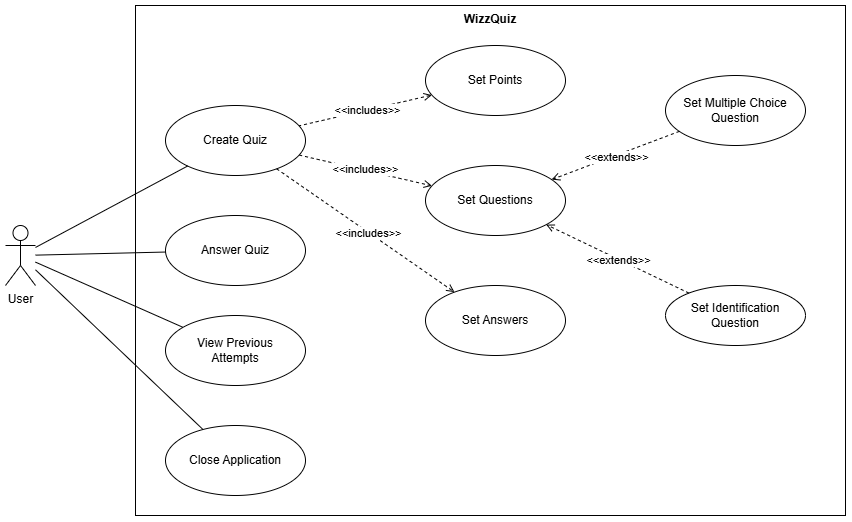

The diagram above was exported from draw.io. Its source (the exported page's mxGraphModel, read from the mxfile embedded in the PNG):
<mxGraphModel dx="1216" dy="671" grid="1" gridSize="10" guides="1" tooltips="1" connect="1" arrows="1" fold="1" page="1" pageScale="1" pageWidth="850" pageHeight="1100" math="0" shadow="0">
  <root>
    <mxCell id="0" />
    <mxCell id="1" parent="0" />
    <mxCell id="eTjFhGnAHEN-aUuaQXOi-1" value="WizzQuiz" style="shape=rect;html=1;verticalAlign=top;fontStyle=1;whiteSpace=wrap;align=center;" vertex="1" parent="1">
      <mxGeometry x="450" y="60" width="710" height="510" as="geometry" />
    </mxCell>
    <mxCell id="eTjFhGnAHEN-aUuaQXOi-2" value="User" style="shape=umlActor;html=1;verticalLabelPosition=bottom;verticalAlign=top;align=center;" vertex="1" parent="1">
      <mxGeometry x="320" y="280" width="30" height="60" as="geometry" />
    </mxCell>
    <mxCell id="eTjFhGnAHEN-aUuaQXOi-6" style="rounded=0;orthogonalLoop=1;jettySize=auto;html=1;endArrow=open;endFill=0;dashed=1;" edge="1" parent="1" source="eTjFhGnAHEN-aUuaQXOi-3" target="eTjFhGnAHEN-aUuaQXOi-4">
      <mxGeometry relative="1" as="geometry" />
    </mxCell>
    <mxCell id="eTjFhGnAHEN-aUuaQXOi-17" value="&amp;lt;&amp;lt;includes&amp;gt;&amp;gt;" style="edgeLabel;html=1;align=center;verticalAlign=middle;resizable=0;points=[];" vertex="1" connectable="0" parent="eTjFhGnAHEN-aUuaQXOi-6">
      <mxGeometry x="-0.0082" y="1" relative="1" as="geometry">
        <mxPoint as="offset" />
      </mxGeometry>
    </mxCell>
    <mxCell id="eTjFhGnAHEN-aUuaQXOi-3" value="Create Quiz" style="ellipse;whiteSpace=wrap;html=1;" vertex="1" parent="1">
      <mxGeometry x="480" y="160" width="140" height="70" as="geometry" />
    </mxCell>
    <mxCell id="eTjFhGnAHEN-aUuaQXOi-4" value="Set Questions" style="ellipse;whiteSpace=wrap;html=1;" vertex="1" parent="1">
      <mxGeometry x="740" y="220" width="140" height="70" as="geometry" />
    </mxCell>
    <mxCell id="eTjFhGnAHEN-aUuaQXOi-5" value="Set Answers" style="ellipse;whiteSpace=wrap;html=1;" vertex="1" parent="1">
      <mxGeometry x="740" y="340" width="140" height="70" as="geometry" />
    </mxCell>
    <mxCell id="eTjFhGnAHEN-aUuaQXOi-7" value="" style="edgeStyle=none;html=1;endArrow=open;verticalAlign=bottom;rounded=0;dashed=1;endFill=0;" edge="1" parent="1" source="eTjFhGnAHEN-aUuaQXOi-3" target="eTjFhGnAHEN-aUuaQXOi-5">
      <mxGeometry width="160" relative="1" as="geometry">
        <mxPoint x="70" y="230" as="sourcePoint" />
        <mxPoint x="230" y="230" as="targetPoint" />
      </mxGeometry>
    </mxCell>
    <mxCell id="eTjFhGnAHEN-aUuaQXOi-18" value="&amp;lt;&amp;lt;includes&amp;gt;&amp;gt;" style="edgeLabel;html=1;align=center;verticalAlign=middle;resizable=0;points=[];" vertex="1" connectable="0" parent="eTjFhGnAHEN-aUuaQXOi-7">
      <mxGeometry x="0.04" relative="1" as="geometry">
        <mxPoint x="-2" as="offset" />
      </mxGeometry>
    </mxCell>
    <mxCell id="eTjFhGnAHEN-aUuaQXOi-8" value="Set Points" style="ellipse;whiteSpace=wrap;html=1;" vertex="1" parent="1">
      <mxGeometry x="740" y="100" width="140" height="70" as="geometry" />
    </mxCell>
    <mxCell id="eTjFhGnAHEN-aUuaQXOi-9" value="" style="edgeStyle=none;html=1;endArrow=none;verticalAlign=bottom;rounded=0;dashed=1;endFill=0;startArrow=open;startFill=0;" edge="1" parent="1" source="eTjFhGnAHEN-aUuaQXOi-8" target="eTjFhGnAHEN-aUuaQXOi-3">
      <mxGeometry width="160" relative="1" as="geometry">
        <mxPoint x="-70" y="120" as="sourcePoint" />
        <mxPoint x="90" y="120" as="targetPoint" />
      </mxGeometry>
    </mxCell>
    <mxCell id="eTjFhGnAHEN-aUuaQXOi-19" value="&amp;lt;&amp;lt;includes&amp;gt;&amp;gt;" style="edgeLabel;html=1;align=center;verticalAlign=middle;resizable=0;points=[];" vertex="1" connectable="0" parent="eTjFhGnAHEN-aUuaQXOi-9">
      <mxGeometry x="-0.0181" relative="1" as="geometry">
        <mxPoint as="offset" />
      </mxGeometry>
    </mxCell>
    <mxCell id="eTjFhGnAHEN-aUuaQXOi-10" value="Answer Quiz" style="ellipse;whiteSpace=wrap;html=1;" vertex="1" parent="1">
      <mxGeometry x="480" y="270" width="140" height="70" as="geometry" />
    </mxCell>
    <mxCell id="eTjFhGnAHEN-aUuaQXOi-13" value="" style="endArrow=none;html=1;rounded=0;" edge="1" parent="1" source="eTjFhGnAHEN-aUuaQXOi-2" target="eTjFhGnAHEN-aUuaQXOi-3">
      <mxGeometry width="50" height="50" relative="1" as="geometry">
        <mxPoint y="450" as="sourcePoint" />
        <mxPoint x="50" y="400" as="targetPoint" />
      </mxGeometry>
    </mxCell>
    <mxCell id="eTjFhGnAHEN-aUuaQXOi-14" value="" style="endArrow=none;html=1;rounded=0;" edge="1" parent="1" source="eTjFhGnAHEN-aUuaQXOi-2" target="eTjFhGnAHEN-aUuaQXOi-10">
      <mxGeometry width="50" height="50" relative="1" as="geometry">
        <mxPoint x="100" y="430" as="sourcePoint" />
        <mxPoint x="150" y="380" as="targetPoint" />
      </mxGeometry>
    </mxCell>
    <mxCell id="eTjFhGnAHEN-aUuaQXOi-15" value="View Previous&lt;div&gt;Attempts&lt;/div&gt;" style="ellipse;whiteSpace=wrap;html=1;" vertex="1" parent="1">
      <mxGeometry x="480" y="370" width="140" height="70" as="geometry" />
    </mxCell>
    <mxCell id="eTjFhGnAHEN-aUuaQXOi-16" value="" style="endArrow=none;html=1;rounded=0;" edge="1" parent="1" source="eTjFhGnAHEN-aUuaQXOi-15" target="eTjFhGnAHEN-aUuaQXOi-2">
      <mxGeometry width="50" height="50" relative="1" as="geometry">
        <mxPoint x="90" y="510" as="sourcePoint" />
        <mxPoint x="140" y="460" as="targetPoint" />
      </mxGeometry>
    </mxCell>
    <mxCell id="eTjFhGnAHEN-aUuaQXOi-20" value="Set Multiple Choice&lt;div&gt;Question&lt;/div&gt;" style="ellipse;whiteSpace=wrap;html=1;" vertex="1" parent="1">
      <mxGeometry x="980" y="130" width="140" height="70" as="geometry" />
    </mxCell>
    <mxCell id="eTjFhGnAHEN-aUuaQXOi-21" style="rounded=0;orthogonalLoop=1;jettySize=auto;html=1;endArrow=open;endFill=0;dashed=1;" edge="1" parent="1" source="eTjFhGnAHEN-aUuaQXOi-20" target="eTjFhGnAHEN-aUuaQXOi-4">
      <mxGeometry relative="1" as="geometry">
        <mxPoint x="840" y="208" as="sourcePoint" />
        <mxPoint x="989" y="150" as="targetPoint" />
      </mxGeometry>
    </mxCell>
    <mxCell id="eTjFhGnAHEN-aUuaQXOi-22" value="&amp;lt;&amp;lt;extends&amp;gt;&amp;gt;" style="edgeLabel;html=1;align=center;verticalAlign=middle;resizable=0;points=[];" vertex="1" connectable="0" parent="eTjFhGnAHEN-aUuaQXOi-21">
      <mxGeometry x="-0.0082" y="1" relative="1" as="geometry">
        <mxPoint as="offset" />
      </mxGeometry>
    </mxCell>
    <mxCell id="eTjFhGnAHEN-aUuaQXOi-23" value="Set Identification&lt;div&gt;Question&lt;/div&gt;" style="ellipse;whiteSpace=wrap;html=1;" vertex="1" parent="1">
      <mxGeometry x="980" y="340" width="140" height="60" as="geometry" />
    </mxCell>
    <mxCell id="eTjFhGnAHEN-aUuaQXOi-24" style="rounded=0;orthogonalLoop=1;jettySize=auto;html=1;endArrow=open;endFill=0;dashed=1;" edge="1" parent="1" source="eTjFhGnAHEN-aUuaQXOi-23" target="eTjFhGnAHEN-aUuaQXOi-4">
      <mxGeometry relative="1" as="geometry">
        <mxPoint x="1083" y="130" as="sourcePoint" />
        <mxPoint x="970" y="141" as="targetPoint" />
      </mxGeometry>
    </mxCell>
    <mxCell id="eTjFhGnAHEN-aUuaQXOi-25" value="&amp;lt;&amp;lt;extends&amp;gt;&amp;gt;" style="edgeLabel;html=1;align=center;verticalAlign=middle;resizable=0;points=[];" vertex="1" connectable="0" parent="eTjFhGnAHEN-aUuaQXOi-24">
      <mxGeometry x="-0.0082" y="1" relative="1" as="geometry">
        <mxPoint as="offset" />
      </mxGeometry>
    </mxCell>
    <mxCell id="eTjFhGnAHEN-aUuaQXOi-26" value="Close Application" style="ellipse;whiteSpace=wrap;html=1;" vertex="1" parent="1">
      <mxGeometry x="480" y="480" width="140" height="70" as="geometry" />
    </mxCell>
    <mxCell id="eTjFhGnAHEN-aUuaQXOi-27" value="" style="endArrow=none;html=1;rounded=0;" edge="1" parent="1" source="eTjFhGnAHEN-aUuaQXOi-26" target="eTjFhGnAHEN-aUuaQXOi-2">
      <mxGeometry width="50" height="50" relative="1" as="geometry">
        <mxPoint x="320" y="540" as="sourcePoint" />
        <mxPoint x="370" y="490" as="targetPoint" />
      </mxGeometry>
    </mxCell>
  </root>
</mxGraphModel>